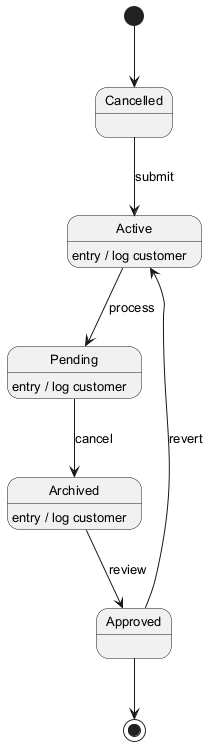

The diagram above was rendered by PlantUML. Its source (embedded in the PNG):
@startuml
skinparam backgroundColor #FFFFFF
skinparam classBackgroundColor #F3E5F5
skinparam classBorderColor #6A1B9A
skinparam defaultFontSize 13
[*] --> Cancelled
Cancelled --> Active : submit
Active --> Pending : process
Active : entry / log customer
Pending --> Archived : cancel
Pending : entry / log customer
Archived --> Approved : review
Archived : entry / log customer
Approved --> Active : revert
Approved --> [*]
@enduml